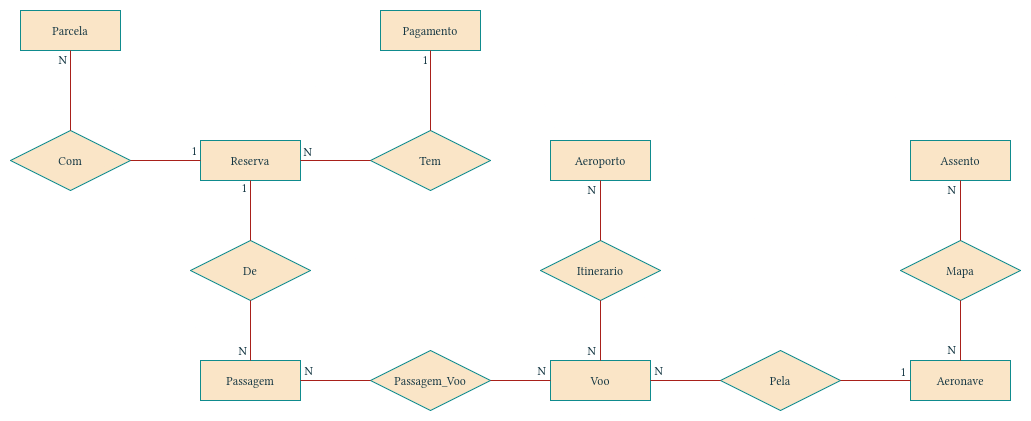

The diagram above was exported from draw.io. Its source (the exported page's mxGraphModel, read from the mxfile embedded in the PNG):
<mxGraphModel dx="1373" dy="828" grid="1" gridSize="10" guides="1" tooltips="1" connect="1" arrows="1" fold="1" page="1" pageScale="1" pageWidth="1169" pageHeight="827" background="#ffffff" math="0" shadow="0">
  <root>
    <mxCell id="0" />
    <mxCell id="1" parent="0" />
    <mxCell id="S39tyCbt8rLmosLv4l5L-1" value="Passagem" style="whiteSpace=wrap;html=1;align=center;labelBackgroundColor=none;fillColor=#FAE5C7;strokeColor=#0F8B8D;fontColor=#143642;rounded=0;" parent="1" vertex="1">
      <mxGeometry x="220" y="390" width="100" height="40" as="geometry" />
    </mxCell>
    <mxCell id="S39tyCbt8rLmosLv4l5L-2" value="Passagem_Voo" style="shape=rhombus;perimeter=rhombusPerimeter;whiteSpace=wrap;html=1;align=center;labelBackgroundColor=none;fillColor=#FAE5C7;strokeColor=#0F8B8D;fontColor=#143642;rounded=0;" parent="1" vertex="1">
      <mxGeometry x="390" y="380" width="120" height="60" as="geometry" />
    </mxCell>
    <mxCell id="S39tyCbt8rLmosLv4l5L-3" value="Voo" style="whiteSpace=wrap;html=1;align=center;labelBackgroundColor=none;fillColor=#FAE5C7;strokeColor=#0F8B8D;fontColor=#143642;rounded=0;" parent="1" vertex="1">
      <mxGeometry x="570" y="390" width="100" height="40" as="geometry" />
    </mxCell>
    <mxCell id="S39tyCbt8rLmosLv4l5L-4" value="Itinerario" style="shape=rhombus;perimeter=rhombusPerimeter;whiteSpace=wrap;html=1;align=center;labelBackgroundColor=none;fillColor=#FAE5C7;strokeColor=#0F8B8D;fontColor=#143642;rounded=0;" parent="1" vertex="1">
      <mxGeometry x="560" y="270" width="120" height="60" as="geometry" />
    </mxCell>
    <mxCell id="S39tyCbt8rLmosLv4l5L-5" value="Aeroporto" style="whiteSpace=wrap;html=1;align=center;labelBackgroundColor=none;fillColor=#FAE5C7;strokeColor=#0F8B8D;fontColor=#143642;rounded=0;" parent="1" vertex="1">
      <mxGeometry x="570" y="170" width="100" height="40" as="geometry" />
    </mxCell>
    <mxCell id="S39tyCbt8rLmosLv4l5L-6" value="Pela" style="shape=rhombus;perimeter=rhombusPerimeter;whiteSpace=wrap;html=1;align=center;labelBackgroundColor=none;fillColor=#FAE5C7;strokeColor=#0F8B8D;fontColor=#143642;rounded=0;" parent="1" vertex="1">
      <mxGeometry x="740" y="380" width="120" height="60" as="geometry" />
    </mxCell>
    <mxCell id="S39tyCbt8rLmosLv4l5L-7" value="Aeronave" style="whiteSpace=wrap;html=1;align=center;labelBackgroundColor=none;fillColor=#FAE5C7;strokeColor=#0F8B8D;fontColor=#143642;rounded=0;" parent="1" vertex="1">
      <mxGeometry x="930" y="390" width="100" height="40" as="geometry" />
    </mxCell>
    <mxCell id="S39tyCbt8rLmosLv4l5L-8" value="Mapa" style="shape=rhombus;perimeter=rhombusPerimeter;whiteSpace=wrap;html=1;align=center;labelBackgroundColor=none;fillColor=#FAE5C7;strokeColor=#0F8B8D;fontColor=#143642;rounded=0;" parent="1" vertex="1">
      <mxGeometry x="920" y="270" width="120" height="60" as="geometry" />
    </mxCell>
    <mxCell id="S39tyCbt8rLmosLv4l5L-9" value="Assento" style="whiteSpace=wrap;html=1;align=center;labelBackgroundColor=none;fillColor=#FAE5C7;strokeColor=#0F8B8D;fontColor=#143642;rounded=0;" parent="1" vertex="1">
      <mxGeometry x="930" y="170" width="100" height="40" as="geometry" />
    </mxCell>
    <mxCell id="S39tyCbt8rLmosLv4l5L-19" value="De" style="shape=rhombus;perimeter=rhombusPerimeter;whiteSpace=wrap;html=1;align=center;labelBackgroundColor=none;fillColor=#FAE5C7;strokeColor=#0F8B8D;fontColor=#143642;rounded=0;" parent="1" vertex="1">
      <mxGeometry x="210" y="270" width="120" height="60" as="geometry" />
    </mxCell>
    <mxCell id="S39tyCbt8rLmosLv4l5L-20" value="Reserva" style="whiteSpace=wrap;html=1;align=center;labelBackgroundColor=none;fillColor=#FAE5C7;strokeColor=#0F8B8D;fontColor=#143642;rounded=0;" parent="1" vertex="1">
      <mxGeometry x="220" y="170" width="100" height="40" as="geometry" />
    </mxCell>
    <mxCell id="S39tyCbt8rLmosLv4l5L-21" value="Tem" style="shape=rhombus;perimeter=rhombusPerimeter;whiteSpace=wrap;html=1;align=center;labelBackgroundColor=none;fillColor=#FAE5C7;strokeColor=#0F8B8D;fontColor=#143642;rounded=0;" parent="1" vertex="1">
      <mxGeometry x="390" y="160" width="120" height="60" as="geometry" />
    </mxCell>
    <mxCell id="S39tyCbt8rLmosLv4l5L-22" value="Com" style="shape=rhombus;perimeter=rhombusPerimeter;whiteSpace=wrap;html=1;align=center;labelBackgroundColor=none;fillColor=#FAE5C7;strokeColor=#0F8B8D;fontColor=#143642;rounded=0;" parent="1" vertex="1">
      <mxGeometry x="30" y="160" width="120" height="60" as="geometry" />
    </mxCell>
    <mxCell id="S39tyCbt8rLmosLv4l5L-23" value="Pagamento" style="whiteSpace=wrap;html=1;align=center;labelBackgroundColor=none;fillColor=#FAE5C7;strokeColor=#0F8B8D;fontColor=#143642;rounded=0;" parent="1" vertex="1">
      <mxGeometry x="400" y="40" width="100" height="40" as="geometry" />
    </mxCell>
    <mxCell id="S39tyCbt8rLmosLv4l5L-24" value="Parcela" style="whiteSpace=wrap;html=1;align=center;labelBackgroundColor=none;fillColor=#FAE5C7;strokeColor=#0F8B8D;fontColor=#143642;rounded=0;" parent="1" vertex="1">
      <mxGeometry x="40" y="40" width="100" height="40" as="geometry" />
    </mxCell>
    <mxCell id="S39tyCbt8rLmosLv4l5L-31" value="" style="endArrow=none;html=1;rounded=0;labelBackgroundColor=none;strokeColor=#A8201A;fontColor=default;" parent="1" source="S39tyCbt8rLmosLv4l5L-22" target="S39tyCbt8rLmosLv4l5L-20" edge="1">
      <mxGeometry relative="1" as="geometry">
        <mxPoint x="70" y="260" as="sourcePoint" />
        <mxPoint x="230" y="260" as="targetPoint" />
      </mxGeometry>
    </mxCell>
    <mxCell id="S39tyCbt8rLmosLv4l5L-32" value="1" style="resizable=0;html=1;whiteSpace=wrap;align=right;verticalAlign=bottom;labelBackgroundColor=none;fillColor=#FAE5C7;strokeColor=#0F8B8D;fontColor=#143642;rounded=0;" parent="S39tyCbt8rLmosLv4l5L-31" connectable="0" vertex="1">
      <mxGeometry x="1" relative="1" as="geometry">
        <mxPoint x="-2" y="-1" as="offset" />
      </mxGeometry>
    </mxCell>
    <mxCell id="S39tyCbt8rLmosLv4l5L-33" value="" style="endArrow=none;html=1;rounded=0;labelBackgroundColor=none;strokeColor=#A8201A;fontColor=default;" parent="1" source="S39tyCbt8rLmosLv4l5L-22" target="S39tyCbt8rLmosLv4l5L-24" edge="1">
      <mxGeometry relative="1" as="geometry">
        <mxPoint x="230" y="250" as="sourcePoint" />
        <mxPoint x="270" y="110" as="targetPoint" />
      </mxGeometry>
    </mxCell>
    <mxCell id="S39tyCbt8rLmosLv4l5L-34" value="N" style="resizable=0;html=1;whiteSpace=wrap;align=right;verticalAlign=bottom;labelBackgroundColor=none;fillColor=#FAE5C7;strokeColor=#0F8B8D;fontColor=#143642;rounded=0;" parent="S39tyCbt8rLmosLv4l5L-33" connectable="0" vertex="1">
      <mxGeometry x="1" relative="1" as="geometry">
        <mxPoint x="-2" y="18" as="offset" />
      </mxGeometry>
    </mxCell>
    <mxCell id="S39tyCbt8rLmosLv4l5L-35" value="" style="endArrow=none;html=1;rounded=0;labelBackgroundColor=none;strokeColor=#A8201A;fontColor=default;" parent="1" source="S39tyCbt8rLmosLv4l5L-21" target="S39tyCbt8rLmosLv4l5L-20" edge="1">
      <mxGeometry relative="1" as="geometry">
        <mxPoint x="90" y="200" as="sourcePoint" />
        <mxPoint x="90" y="120" as="targetPoint" />
      </mxGeometry>
    </mxCell>
    <mxCell id="S39tyCbt8rLmosLv4l5L-36" value="N" style="resizable=0;html=1;whiteSpace=wrap;align=right;verticalAlign=bottom;labelBackgroundColor=none;fillColor=#FAE5C7;strokeColor=#0F8B8D;fontColor=#143642;rounded=0;" parent="S39tyCbt8rLmosLv4l5L-35" connectable="0" vertex="1">
      <mxGeometry x="1" relative="1" as="geometry">
        <mxPoint x="13" as="offset" />
      </mxGeometry>
    </mxCell>
    <mxCell id="S39tyCbt8rLmosLv4l5L-37" value="" style="endArrow=none;html=1;rounded=0;labelBackgroundColor=none;strokeColor=#A8201A;fontColor=default;" parent="1" source="S39tyCbt8rLmosLv4l5L-21" target="S39tyCbt8rLmosLv4l5L-23" edge="1">
      <mxGeometry relative="1" as="geometry">
        <mxPoint x="180" y="210" as="sourcePoint" />
        <mxPoint x="250" y="210" as="targetPoint" />
      </mxGeometry>
    </mxCell>
    <mxCell id="S39tyCbt8rLmosLv4l5L-38" value="1" style="resizable=0;html=1;whiteSpace=wrap;align=right;verticalAlign=bottom;labelBackgroundColor=none;fillColor=#FAE5C7;strokeColor=#0F8B8D;fontColor=#143642;rounded=0;" parent="S39tyCbt8rLmosLv4l5L-37" connectable="0" vertex="1">
      <mxGeometry x="1" relative="1" as="geometry">
        <mxPoint x="-1" y="18" as="offset" />
      </mxGeometry>
    </mxCell>
    <mxCell id="S39tyCbt8rLmosLv4l5L-39" value="" style="endArrow=none;html=1;rounded=0;labelBackgroundColor=none;strokeColor=#A8201A;fontColor=default;" parent="1" source="S39tyCbt8rLmosLv4l5L-19" target="S39tyCbt8rLmosLv4l5L-20" edge="1">
      <mxGeometry relative="1" as="geometry">
        <mxPoint x="230" y="250" as="sourcePoint" />
        <mxPoint x="390" y="250" as="targetPoint" />
      </mxGeometry>
    </mxCell>
    <mxCell id="S39tyCbt8rLmosLv4l5L-40" value="1" style="resizable=0;html=1;whiteSpace=wrap;align=right;verticalAlign=bottom;labelBackgroundColor=none;fillColor=#FAE5C7;strokeColor=#0F8B8D;fontColor=#143642;rounded=0;" parent="S39tyCbt8rLmosLv4l5L-39" connectable="0" vertex="1">
      <mxGeometry x="1" relative="1" as="geometry">
        <mxPoint x="-2" y="16" as="offset" />
      </mxGeometry>
    </mxCell>
    <mxCell id="S39tyCbt8rLmosLv4l5L-41" value="" style="endArrow=none;html=1;rounded=0;labelBackgroundColor=none;strokeColor=#A8201A;fontColor=default;" parent="1" source="S39tyCbt8rLmosLv4l5L-19" target="S39tyCbt8rLmosLv4l5L-1" edge="1">
      <mxGeometry relative="1" as="geometry">
        <mxPoint x="230" y="250" as="sourcePoint" />
        <mxPoint x="390" y="250" as="targetPoint" />
      </mxGeometry>
    </mxCell>
    <mxCell id="S39tyCbt8rLmosLv4l5L-42" value="N" style="resizable=0;html=1;whiteSpace=wrap;align=right;verticalAlign=bottom;labelBackgroundColor=none;fillColor=#FAE5C7;strokeColor=#0F8B8D;fontColor=#143642;rounded=0;" parent="S39tyCbt8rLmosLv4l5L-41" connectable="0" vertex="1">
      <mxGeometry x="1" relative="1" as="geometry">
        <mxPoint x="-2" y="-1" as="offset" />
      </mxGeometry>
    </mxCell>
    <mxCell id="S39tyCbt8rLmosLv4l5L-43" value="" style="endArrow=none;html=1;rounded=0;labelBackgroundColor=none;strokeColor=#A8201A;fontColor=default;" parent="1" source="S39tyCbt8rLmosLv4l5L-2" target="S39tyCbt8rLmosLv4l5L-1" edge="1">
      <mxGeometry relative="1" as="geometry">
        <mxPoint x="230" y="250" as="sourcePoint" />
        <mxPoint x="390" y="250" as="targetPoint" />
      </mxGeometry>
    </mxCell>
    <mxCell id="S39tyCbt8rLmosLv4l5L-44" value="N" style="resizable=0;html=1;whiteSpace=wrap;align=right;verticalAlign=bottom;labelBackgroundColor=none;fillColor=#FAE5C7;strokeColor=#0F8B8D;fontColor=#143642;rounded=0;" parent="S39tyCbt8rLmosLv4l5L-43" connectable="0" vertex="1">
      <mxGeometry x="1" relative="1" as="geometry">
        <mxPoint x="14" y="-1" as="offset" />
      </mxGeometry>
    </mxCell>
    <mxCell id="S39tyCbt8rLmosLv4l5L-45" value="" style="endArrow=none;html=1;rounded=0;labelBackgroundColor=none;strokeColor=#A8201A;fontColor=default;" parent="1" source="S39tyCbt8rLmosLv4l5L-2" target="S39tyCbt8rLmosLv4l5L-3" edge="1">
      <mxGeometry relative="1" as="geometry">
        <mxPoint x="230" y="250" as="sourcePoint" />
        <mxPoint x="390" y="250" as="targetPoint" />
      </mxGeometry>
    </mxCell>
    <mxCell id="S39tyCbt8rLmosLv4l5L-46" value="N" style="resizable=0;html=1;whiteSpace=wrap;align=right;verticalAlign=bottom;labelBackgroundColor=none;fillColor=#FAE5C7;strokeColor=#0F8B8D;fontColor=#143642;rounded=0;" parent="S39tyCbt8rLmosLv4l5L-45" connectable="0" vertex="1">
      <mxGeometry x="1" relative="1" as="geometry">
        <mxPoint x="-3" y="-1" as="offset" />
      </mxGeometry>
    </mxCell>
    <mxCell id="S39tyCbt8rLmosLv4l5L-47" value="" style="endArrow=none;html=1;rounded=0;labelBackgroundColor=none;strokeColor=#A8201A;fontColor=default;" parent="1" source="S39tyCbt8rLmosLv4l5L-6" target="S39tyCbt8rLmosLv4l5L-3" edge="1">
      <mxGeometry relative="1" as="geometry">
        <mxPoint x="540" y="410" as="sourcePoint" />
        <mxPoint x="650" y="470" as="targetPoint" />
      </mxGeometry>
    </mxCell>
    <mxCell id="S39tyCbt8rLmosLv4l5L-48" value="N" style="resizable=0;html=1;whiteSpace=wrap;align=right;verticalAlign=bottom;labelBackgroundColor=none;fillColor=#FAE5C7;strokeColor=#0F8B8D;fontColor=#143642;rounded=0;" parent="S39tyCbt8rLmosLv4l5L-47" connectable="0" vertex="1">
      <mxGeometry x="1" relative="1" as="geometry">
        <mxPoint x="14" y="-1" as="offset" />
      </mxGeometry>
    </mxCell>
    <mxCell id="S39tyCbt8rLmosLv4l5L-49" value="" style="endArrow=none;html=1;rounded=0;labelBackgroundColor=none;strokeColor=#A8201A;fontColor=default;" parent="1" source="S39tyCbt8rLmosLv4l5L-4" target="S39tyCbt8rLmosLv4l5L-3" edge="1">
      <mxGeometry relative="1" as="geometry">
        <mxPoint x="540" y="410" as="sourcePoint" />
        <mxPoint x="640" y="460" as="targetPoint" />
      </mxGeometry>
    </mxCell>
    <mxCell id="S39tyCbt8rLmosLv4l5L-50" value="N" style="resizable=0;html=1;whiteSpace=wrap;align=right;verticalAlign=bottom;labelBackgroundColor=none;fillColor=#FAE5C7;strokeColor=#0F8B8D;fontColor=#143642;rounded=0;" parent="S39tyCbt8rLmosLv4l5L-49" connectable="0" vertex="1">
      <mxGeometry x="1" relative="1" as="geometry">
        <mxPoint x="-3" y="-1" as="offset" />
      </mxGeometry>
    </mxCell>
    <mxCell id="S39tyCbt8rLmosLv4l5L-51" value="" style="endArrow=none;html=1;rounded=0;labelBackgroundColor=none;strokeColor=#A8201A;fontColor=default;" parent="1" source="S39tyCbt8rLmosLv4l5L-4" target="S39tyCbt8rLmosLv4l5L-5" edge="1">
      <mxGeometry relative="1" as="geometry">
        <mxPoint x="620" y="350" as="sourcePoint" />
        <mxPoint x="620" y="410" as="targetPoint" />
      </mxGeometry>
    </mxCell>
    <mxCell id="S39tyCbt8rLmosLv4l5L-52" value="N" style="resizable=0;html=1;whiteSpace=wrap;align=right;verticalAlign=bottom;labelBackgroundColor=none;fillColor=#FAE5C7;strokeColor=#0F8B8D;fontColor=#143642;rounded=0;" parent="S39tyCbt8rLmosLv4l5L-51" connectable="0" vertex="1">
      <mxGeometry x="1" relative="1" as="geometry">
        <mxPoint x="-3" y="18" as="offset" />
      </mxGeometry>
    </mxCell>
    <mxCell id="S39tyCbt8rLmosLv4l5L-53" value="" style="endArrow=none;html=1;rounded=0;labelBackgroundColor=none;strokeColor=#A8201A;fontColor=default;" parent="1" source="S39tyCbt8rLmosLv4l5L-6" target="S39tyCbt8rLmosLv4l5L-7" edge="1">
      <mxGeometry relative="1" as="geometry">
        <mxPoint x="790" y="400" as="sourcePoint" />
        <mxPoint x="950" y="400" as="targetPoint" />
      </mxGeometry>
    </mxCell>
    <mxCell id="S39tyCbt8rLmosLv4l5L-54" value="1" style="resizable=0;html=1;whiteSpace=wrap;align=right;verticalAlign=bottom;labelBackgroundColor=none;fillColor=#FAE5C7;strokeColor=#0F8B8D;fontColor=#143642;rounded=0;" parent="S39tyCbt8rLmosLv4l5L-53" connectable="0" vertex="1">
      <mxGeometry x="1" relative="1" as="geometry">
        <mxPoint x="-3" as="offset" />
      </mxGeometry>
    </mxCell>
    <mxCell id="S39tyCbt8rLmosLv4l5L-55" value="" style="endArrow=none;html=1;rounded=0;labelBackgroundColor=none;strokeColor=#A8201A;fontColor=default;" parent="1" source="S39tyCbt8rLmosLv4l5L-8" target="S39tyCbt8rLmosLv4l5L-7" edge="1">
      <mxGeometry relative="1" as="geometry">
        <mxPoint x="620" y="300" as="sourcePoint" />
        <mxPoint x="620" y="240" as="targetPoint" />
      </mxGeometry>
    </mxCell>
    <mxCell id="S39tyCbt8rLmosLv4l5L-56" value="N" style="resizable=0;html=1;whiteSpace=wrap;align=right;verticalAlign=bottom;labelBackgroundColor=none;fillColor=#FAE5C7;strokeColor=#0F8B8D;fontColor=#143642;rounded=0;" parent="S39tyCbt8rLmosLv4l5L-55" connectable="0" vertex="1">
      <mxGeometry x="1" relative="1" as="geometry">
        <mxPoint x="-3" y="-2" as="offset" />
      </mxGeometry>
    </mxCell>
    <mxCell id="S39tyCbt8rLmosLv4l5L-57" value="" style="endArrow=none;html=1;rounded=0;labelBackgroundColor=none;strokeColor=#A8201A;fontColor=default;labelBorderColor=none;textShadow=0;" parent="1" source="S39tyCbt8rLmosLv4l5L-8" target="S39tyCbt8rLmosLv4l5L-9" edge="1">
      <mxGeometry relative="1" as="geometry">
        <mxPoint x="860" y="230" as="sourcePoint" />
        <mxPoint x="860" y="176" as="targetPoint" />
      </mxGeometry>
    </mxCell>
    <mxCell id="S39tyCbt8rLmosLv4l5L-58" value="N" style="resizable=0;html=1;whiteSpace=wrap;align=right;verticalAlign=bottom;labelBackgroundColor=none;fillColor=#FAE5C7;strokeColor=#0F8B8D;fontColor=#143642;rounded=0;" parent="S39tyCbt8rLmosLv4l5L-57" connectable="0" vertex="1">
      <mxGeometry x="1" relative="1" as="geometry">
        <mxPoint x="-3" y="18" as="offset" />
      </mxGeometry>
    </mxCell>
  </root>
</mxGraphModel>